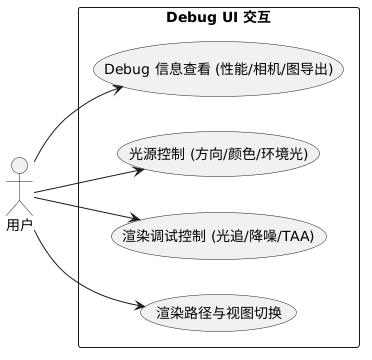

The diagram above was rendered by PlantUML. Its source (embedded in the PNG):
@startuml
left to right direction
skinparam packageStyle rectangle

actor "用户" as User

rectangle "Debug UI 交互" {
    usecase "渲染路径与视图切换" as UC6
    usecase "渲染调试控制 (光追/降噪/TAA)" as UC7
    usecase "光源控制 (方向/颜色/环境光)" as UC8
    usecase "Debug 信息查看 (性能/相机/图导出)" as UC9
}

User --> UC6
User --> UC7
User --> UC8
User --> UC9
@enduml